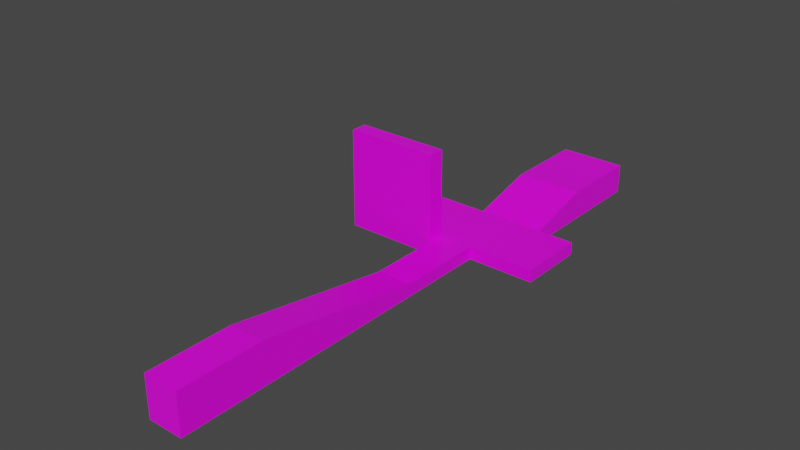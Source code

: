 # Source: map.blend  (saved by Blender 2.91.10; exported with 4.5.12 LTS)
import bpy
from mathutils import Matrix  # noqa: F401  (used for matrix-valued properties, if any)

bpy.ops.wm.read_factory_settings(use_empty=True)
scene = bpy.context.scene
scene.name = 'Scene'

# ---- collections
col_collection = bpy.data.collections.new('Collection'); scene.collection.children.link(col_collection)

# ---- images (referenced by path relative to the original .blend; pixels are not part of the script)
import os
ASSET_DIR = os.environ.get("B2B_ASSET_DIR", "")  # directory of the original .blend (textures are referenced by path, not embedded)
HERE = os.path.dirname(os.path.abspath(__file__))  # packed textures are extracted next to this script under _unpacked/

def load_image(name, relpath, width, height, colorspace="sRGB"):
    """Load a texture the original file referenced (path relative to the .blend, or extracted next to this script)."""
    p = next((c for c in (os.path.join(HERE, relpath), os.path.join(ASSET_DIR, relpath)) if relpath and os.path.exists(c)), "")
    if p:
        img = bpy.data.images.load(p, check_existing=True)
        img.name = name
    else:  # same state as the original file: an image datablock whose file is absent (Cycles renders it pink)
        img = bpy.data.images.new(name, width, height)
        img.source = "FILE"
        img.filepath = "//" + (relpath or name)
    img.colorspace_settings.name = colorspace
    return img
img_atlas_bmp_001 = load_image('Atlas.bmp.001', 'Atlas.bmp', 1024, 1024, 'sRGB')

# ---- materials (node trees are filled in below, after node groups)
mat_material = bpy.data.materials.new('Material')
mat_material.alpha_threshold = 0.0
mat_material.use_transparent_shadow = False
mat_material.line_color = (0.0, 0.0, 0.0, 1.0)

# ---- node groups
ng_auto_smooth = bpy.data.node_groups.new('Auto Smooth', 'GeometryNodeTree')
_s = ng_auto_smooth.interface.new_socket(name='Geometry', in_out='OUTPUT', socket_type='NodeSocketGeometry')
_s = ng_auto_smooth.interface.new_socket(name='Geometry', in_out='INPUT', socket_type='NodeSocketGeometry')
_s = ng_auto_smooth.interface.new_socket(name='Angle', in_out='INPUT', socket_type='NodeSocketFloat')
_s.subtype = 'ANGLE'
_s.min_value = 0.0
_s.max_value = 3.142
ng_auto_smooth.is_modifier = True
_N = ng_auto_smooth.nodes; _L = ng_auto_smooth.links
n0 = _N.new('NodeGroupOutput'); n0.name = 'Group Output'; n0.location = (480, -100)
n1 = _N.new('NodeGroupInput'); n1.name = 'Group Input'; n1.location = (-420, -300)
n2 = _N.new('NodeGroupInput'); n2.name = 'Group Input.001'; n2.location = (-60, -100)
n3 = _N.new('GeometryNodeSetShadeSmooth'); n3.name = 'Set Shade Smooth'; n3.location = (120, -100)
n3.domain = 'EDGE'
n4 = _N.new('GeometryNodeSetShadeSmooth'); n4.name = 'Set Shade Smooth.001'; n4.location = (300, -100)
n5 = _N.new('GeometryNodeInputMeshEdgeAngle'); n5.name = 'Edge Angle'; n5.location = (-420, -220)
n6 = _N.new('GeometryNodeInputEdgeSmooth'); n6.name = 'Is Edge Smooth'; n6.location = (-60, -160)
n7 = _N.new('GeometryNodeInputShadeSmooth'); n7.name = 'Is Face Smooth'; n7.location = (-240, -340)
n8 = _N.new('FunctionNodeBooleanMath'); n8.name = 'Boolean Math'; n8.location = (-60, -220)
n9 = _N.new('FunctionNodeCompare'); n9.name = 'Compare'; n9.location = (-240, -180)
n9.operation = 'LESS_EQUAL'
_L.new(n5.outputs[0], n9.inputs[0])
_L.new(n4.outputs[0], n0.inputs[0])
_L.new(n1.outputs[1], n9.inputs[1])
_L.new(n9.outputs[0], n8.inputs[0])
_L.new(n7.outputs[0], n8.inputs[1])
_L.new(n2.outputs[0], n3.inputs[0])
_L.new(n6.outputs[0], n3.inputs[1])
_L.new(n3.outputs[0], n4.inputs[0])
_L.new(n8.outputs[0], n3.inputs[2])
n0.is_active_output = True

# ---- material node trees
mat_material.use_nodes = True; mat_material.node_tree.nodes.clear()
_N = mat_material.node_tree.nodes; _L = mat_material.node_tree.links
n0 = _N.new('ShaderNodeOutputMaterial'); n0.name = 'Material Output'; n0.location = (300, 300)
n1 = _N.new('ShaderNodeBsdfPrincipled'); n1.name = 'Principled BSDF'; n1.location = (10, 300)
n1.distribution = 'GGX'
n1.subsurface_method = 'BURLEY'
n1.inputs[2].default_value = 0.4
n1.inputs[3].default_value = 1.45
n1.inputs[27].default_value = (0.0, 0.0, 0.0, 1.0)
n1.inputs[28].default_value = 1.0
n2 = _N.new('ShaderNodeTexImage'); n2.name = 'Texture image'; n2.location = (-180, 300)
n2.image = img_atlas_bmp_001
n2.interpolation = 'Closest'
_L.new(n1.outputs[0], n0.inputs[0])
_L.new(n2.outputs[0], n1.inputs[0])
n0.is_active_output = True

# ---- world
world_world = bpy.data.worlds.new('World'); scene.world = world_world
world_world.use_nodes = True; world_world.node_tree.nodes.clear()
_N = world_world.node_tree.nodes; _L = world_world.node_tree.links
n0 = _N.new('ShaderNodeOutputWorld'); n0.name = 'World Output'; n0.location = (300, 300)
n1 = _N.new('ShaderNodeBackground'); n1.name = 'Background'; n1.location = (10, 300)
n1.inputs[0].default_value = (0.05088, 0.05088, 0.05088, 1.0)
_L.new(n1.outputs[0], n0.inputs[0])
n0.is_active_output = True
world_world.color = (0.05088, 0.05088, 0.05088)
world_world.use_sun_shadow = False
world_world.sun_shadow_jitter_overblur = 0.0

# ---- meshes
me_cube = bpy.data.meshes.new('Cube')
me_cube.from_pydata([(0.07793, 0.002072, 0.006938), (0.07793, 0.002072, -0.01306), (0.02853, -0.1051, 0.006938), (0.02853, -0.1051, -0.01306), (-0.02659, 0.002072, 0.006938), (-0.02659, 0.002072, -0.01306), (-0.02659, -0.1051, 0.006938), (-0.02659, -0.1051, -0.01306), (0.07793, 0.1045, -0.01306), (-0.02659, 0.1045, -0.01306), (0.07793, 0.1045, 0.03381), (-0.02659, 0.1045, 0.03381), (0.07793, 0.2382, -0.01306), (-0.02659, 0.2382, -0.01306), (0.07793, 0.2382, 0.03381), (-0.02659, 0.2382, 0.03381), (0.1352, 0.002072, 0.006938), (0.1352, 0.002072, -0.01306), (0.1352, -0.1051, 0.006938), (0.1352, -0.1051, -0.01306), (-0.1751, 0.002072, -0.01306), (-0.1751, -0.1051, -0.01306), (-0.1751, -0.1051, 0.006938), (-0.1751, 0.002072, 0.006938), (-0.02659, -0.2457, -0.01306), (-0.02659, -0.2457, 0.006938), (0.02853, -0.2457, 0.006938), (0.02853, -0.2457, -0.01306), (-0.02659, -0.5216, -0.01306), (-0.02659, -0.5216, 0.05216), (0.02853, -0.5216, 0.05216), (0.02853, -0.5216, -0.01306), (-0.02659, -0.6533, -0.01306), (-0.02659, -0.6533, 0.05216), (0.02853, -0.6533, 0.05216), (0.02853, -0.6533, -0.01306), (-0.02659, -0.131, 0.006938), (-0.1751, -0.131, 0.006938), (-0.1751, -0.131, -0.01306), (-0.02659, -0.131, -0.01306), (-0.1751, -0.1051, 0.1465), (-0.02659, -0.1051, 0.1465), (-0.1751, -0.131, 0.1465), (-0.02659, -0.131, 0.1465), (-0.02659, -0.1051, 0.006938), (-0.1751, -0.1051, 0.006938), (-0.02659, -0.1051, 0.1485), (-0.1751, -0.1051, 0.1485), (-0.1751, -0.1051, 0.1465), (-0.02659, -0.1051, 0.006938), (-0.1751, -0.1051, 0.006938), (-0.02659, -0.1051, 0.1465), (-0.1751, -0.1051, 0.1171), (-0.02659, -0.1051, 0.1171)], [(49, 44), (45, 50)], [(49, 7, 24, 25), (4, 5, 20, 23), (5, 1, 3, 7), (5, 4, 11, 9), (9, 11, 15, 13), (1, 5, 9, 8), (4, 0, 10, 11), (0, 1, 8, 10), (13, 15, 14, 12), (8, 9, 13, 12), (11, 10, 14, 15), (10, 8, 12, 14), (17, 16, 18, 19), (2, 3, 19, 18), (1, 0, 16, 17), (3, 1, 17, 19), (21, 50, 23, 20), (36, 37, 38, 39), (5, 7, 21, 20), (49, 4, 23, 50), (24, 27, 31, 28), (7, 3, 27, 24), (2, 49, 25, 26), (3, 2, 26, 27), (30, 29, 33, 34), (27, 26, 30, 31), (26, 25, 29, 30), (25, 24, 28, 29), (35, 34, 33, 32), (29, 28, 32, 33), (28, 31, 35, 32), (31, 30, 34, 35), (21, 7, 39, 38), (7, 49, 36, 39), (37, 36, 43, 42), (50, 21, 38, 37), (53, 52, 40, 41), (36, 49, 51, 43), (50, 37, 42, 48), (51, 48, 42, 43), (22, 6, 49, 50), (40, 52, 22, 50, 48), (6, 53, 41, 51, 49), (41, 40, 48, 51), (2, 18, 16, 0, 4, 49), (6, 22, 52, 53)])
_uv = me_cube.uv_layers.new(name='UVMap')
_uv.uv.foreach_set('vector', [0.4917, 0.3832, 0.4917, 0.3387, 0.8049, 0.3387, 0.8049, 0.3832, 0.4917, 0.3387, 0.5338, 0.3387, 0.5338, 0.6519, 0.4917, 0.6519, 0.6528, 0.6518, 0.4917, 0.6518, 0.4917, 0.3387, 0.6528, 0.3387, 0.4917, 0.482, 0.4917, 0.4208, 0.8049, 0.3387, 0.8049, 0.482, 0.8049, 0.3387, 0.8049, 0.4485, 0.4917, 0.4485, 0.4917, 0.3387, 0.7397, 0.6518, 0.4917, 0.6518, 0.4917, 0.3387, 0.7397, 0.3387, 0.8049, 0.3387, 0.8049, 0.6478, 0.4917, 0.6478, 0.4917, 0.3387, 0.8049, 0.4208, 0.8049, 0.482, 0.4917, 0.482, 0.541, 0.3806, 0.8049, 0.3387, 0.8049, 0.605, 0.541, 0.563, 0.4917, 0.3387, 0.8049, 0.3387, 0.8049, 0.5835, 0.4917, 0.5835, 0.4917, 0.3387, 0.8049, 0.3387, 0.8049, 0.5835, 0.4917, 0.5835, 0.4917, 0.3387, 0.7555, 0.3806, 0.8049, 0.4485, 0.4917, 0.4485, 0.541, 0.3806, 0.4917, 0.3971, 0.4917, 0.3387, 0.8048, 0.3387, 0.8048, 0.3971, 0.4917, 0.3387, 0.5504, 0.3387, 0.5504, 0.6519, 0.4917, 0.6519, 0.4917, 0.3387, 0.601, 0.3387, 0.601, 0.6519, 0.4917, 0.6519, 0.4917, 0.6519, 0.6361, 0.3387, 0.8036, 0.3387, 0.8036, 0.6519, 0.4917, 0.3387, 0.5501, 0.3387, 0.5501, 0.6519, 0.4917, 0.6519, 0.0, 1.0, 5.957e-07, 0.0, 0.1347, 0.0, 0.1347, 1.0, 0.4917, 0.3387, 0.7176, 0.3387, 0.7176, 0.6519, 0.4917, 0.6519, 0.1804, 0.3522, 0.1804, 0.03407, 0.3634, 0.03407, 0.3634, 0.3522, 0.4917, 0.4012, 0.4917, 0.3387, 0.8049, 0.3387, 0.8049, 0.4012, 0.6144, 0.6519, 0.4917, 0.6519, 0.4917, 0.3387, 0.6144, 0.3387, 0.4917, 0.4614, 0.4917, 0.3387, 0.8049, 0.3387, 0.8049, 0.4614, 0.4917, 0.3832, 0.4917, 0.3387, 0.8049, 0.3387, 0.8049, 0.3832, 0.8049, 0.3387, 0.8049, 0.4697, 0.4917, 0.4697, 0.4917, 0.3387, 0.4917, 0.4127, 0.4917, 0.39, 0.8049, 0.3387, 0.8049, 0.4127, 0.4917, 0.3387, 0.5534, 0.3387, 0.5534, 0.6519, 0.4917, 0.6519, 0.4917, 0.3614, 0.4917, 0.3387, 0.8049, 0.3387, 0.8049, 0.4127, 0.6053, 0.3387, 0.4917, 0.3387, 0.4917, 0.6519, 0.6053, 0.6519, 0.4917, 0.4937, 0.4917, 0.3387, 0.8049, 0.3387, 0.8049, 0.4937, 0.4917, 0.4697, 0.4917, 0.3387, 0.8049, 0.3387, 0.8049, 0.4697, 0.4917, 0.4937, 0.4917, 0.3387, 0.8049, 0.3387, 0.8049, 0.4937, 0.0, 1.0, 1.505e-07, 6.271e-08, 0.175, 0.0, 0.175, 1.0, 0.1943, 0.05223, 0.2547, 0.1451, 0.1175, 0.1765, 0.0736, 0.1307, 4.39e-08, 1.0, 0.0, 3.763e-08, 0.9398, 0.0, 0.9398, 1.0, 1.0, 1.434e-07, 1.0, 0.7697, 0.0, 0.7697, 0.0, 0.0, 0.004569, 0.9286, 0.004569, 0.3519, 0.06373, 0.3519, 0.06373, 0.9286, 0.1862, 1.0, 0.0, 1.0, 1.601e-07, 0.0, 0.1862, 0.0, 1.0, 0.0, 1.0, 0.1862, 0.0, 0.1862, 0.0, 1.068e-07, 0.0, 1.0, 1.003e-07, 2.007e-07, 0.175, 0.0, 0.175, 1.0, 0.3111, 0.4701, 0.2547, 0.1451, 0.2547, 0.1451, 0.3111, 0.4701, 0.1481, 0.292, 0.2296, 0.3811, 0.3111, 0.4701, 0.3111, 0.4701, 0.1481, 0.292, 0.2547, 0.1451, 0.1946, 0.07257, 0.1346, 0.0, 0.1346, 0.0, 0.2547, 0.1451, 0.1346, 0.0, 0.1481, 0.292, 0.1481, 0.292, 0.1346, 0.0, 0.6666, 1.0, 0.3678, 1.0, 0.3678, 0.383, 0.4919, 0.383, 0.7267, 0.383, 0.7267, 1.0, 0.7263, 0.6185, 1.001, 0.6185, 1.001, 1.001, 0.7263, 1.001])
me_cube.materials.append(mat_material)
me_cube.use_remesh_preserve_volume = False
me_cube.use_remesh_preserve_attributes = False
me_cube.use_mirror_vertex_groups = False
me_cube.update()

# ---- objects
ob_cube = bpy.data.objects.new('Cube', me_cube)

# ---- transforms, parenting, visibility, modifiers, constraints
ob_cube.location = (0.0, 0.0, 0.0)
ob_cube.lock_rotations_4d = False
ob_cube.empty_display_type = 'ARROWS'
ob_cube.lineart.crease_threshold = 0.0
_m = ob_cube.modifiers.new('Auto Smooth', 'NODES')
_m.node_group = ng_auto_smooth
_gi = [s.identifier for s in ng_auto_smooth.interface.items_tree if s.item_type == 'SOCKET' and s.in_out == 'INPUT']
_m[_gi[1]] = 0.5236  # Angle

# ---- collection membership
col_collection.objects.link(ob_cube)

# ---- scene / render settings (as saved in the file)
scene.frame_start = 1; scene.frame_end = 250; scene.frame_set(1)
scene.render.engine = 'BLENDER_EEVEE_NEXT'
scene.cycles.use_denoising = False
scene.cycles.samples = 128
scene.cycles.sampling_pattern = 'TABULATED_SOBOL'
scene.cycles.use_adaptive_sampling = False
scene.cycles.use_light_tree = False
scene.view_settings.view_transform = 'Filmic'
bpy.context.view_layer.update()

# ---- added for rendering (the .blend has no active camera and no usable light): camera, sun
cam_auto = bpy.data.cameras.new('AutoCamera')
cam_auto.lens = 50.0
cam_auto.sensor_width = 36.0
cam_auto.clip_end = 1000.0
ob_auto_camera = bpy.data.objects.new('AutoCamera', cam_auto)
scene.collection.objects.link(ob_auto_camera)
ob_auto_camera.location = (0.866138, -1.27086, 0.77655)
ob_auto_camera.rotation_euler = (1.09748, -7.21219e-08, 0.694738)
scene.camera = ob_auto_camera
light_auto_sun = bpy.data.lights.new('AutoSun', 'SUN')
light_auto_sun.energy = 3.0
light_auto_sun.angle = 0.0523599
ob_auto_sun = bpy.data.objects.new('AutoSun', light_auto_sun)
scene.collection.objects.link(ob_auto_sun)
ob_auto_sun.rotation_euler = (0.872665, 0.174533, 0.523599)
bpy.context.view_layer.update()
